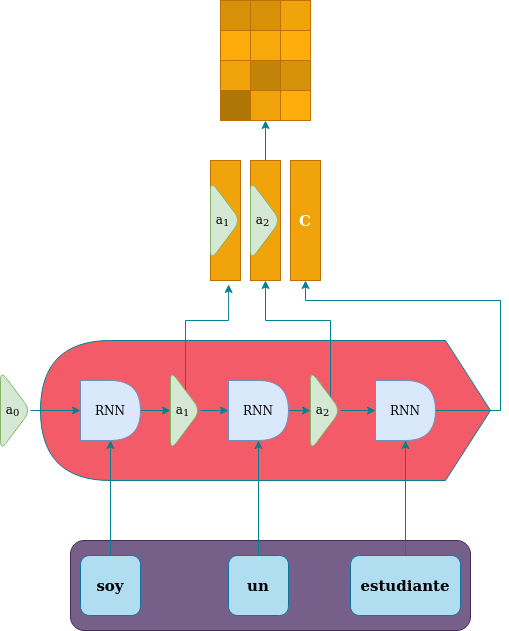

The diagram above was exported from draw.io. Its source (the exported page's mxGraphModel, read from the mxfile embedded in the PNG):
<mxGraphModel dx="790" dy="227" grid="1" gridSize="10" guides="1" tooltips="1" connect="1" arrows="1" fold="1" page="1" pageScale="1" pageWidth="1169" pageHeight="827" background="#114B5F" math="0" shadow="0">
  <root>
    <mxCell id="0" />
    <mxCell id="1" parent="0" />
    <mxCell id="mzickFjwtZiv7jNcxRdX-33" style="edgeStyle=orthogonalEdgeStyle;rounded=0;orthogonalLoop=1;jettySize=auto;html=1;entryX=1;entryY=0.5;entryDx=0;entryDy=0;strokeColor=#028090;fontColor=#E4FDE1;fillColor=#F45B69;" edge="1" parent="1" source="mzickFjwtZiv7jNcxRdX-24" target="mzickFjwtZiv7jNcxRdX-28">
      <mxGeometry relative="1" as="geometry" />
    </mxCell>
    <mxCell id="mzickFjwtZiv7jNcxRdX-24" value="&lt;font style=&quot;font-size: 15px;&quot; color=&quot;#FFFFFF&quot;&gt;C&lt;/font&gt;" style="rounded=0;whiteSpace=wrap;html=1;strokeColor=#BD7000;fillColor=#f0a30a;rotation=0;fontColor=#000000;fontStyle=1;fontFamily=Verdana;fontSize=15;flipH=1;flipV=0;direction=south;" vertex="1" parent="1">
      <mxGeometry x="550" y="1060" width="30" height="120" as="geometry" />
    </mxCell>
    <mxCell id="mzickFjwtZiv7jNcxRdX-25" value="&lt;font style=&quot;font-size: 15px;&quot; color=&quot;#FFFFFF&quot;&gt;C&lt;/font&gt;" style="rounded=0;whiteSpace=wrap;html=1;strokeColor=#BD7000;fillColor=#f0a30a;rotation=0;fontColor=#000000;fontStyle=1;fontFamily=Verdana;fontSize=15;flipH=1;flipV=0;direction=south;" vertex="1" parent="1">
      <mxGeometry x="510" y="1060" width="30" height="120" as="geometry" />
    </mxCell>
    <mxCell id="mzickFjwtZiv7jNcxRdX-1" value="" style="rounded=1;whiteSpace=wrap;html=1;strokeColor=#432D57;fontColor=#ffffff;fillColor=#76608a;fontStyle=1;fontFamily=Verdana;fontSize=15;" vertex="1" parent="1">
      <mxGeometry x="370" y="1440" width="400" height="90" as="geometry" />
    </mxCell>
    <mxCell id="mzickFjwtZiv7jNcxRdX-2" value="" style="shape=display;whiteSpace=wrap;html=1;strokeColor=#028090;fontColor=#E4FDE1;fillColor=#F45B69;size=0.1;rotation=0;flipV=1;flipH=1;fontStyle=1;fontFamily=Verdana;fontSize=15;" vertex="1" parent="1">
      <mxGeometry x="340" y="1240" width="450" height="140" as="geometry" />
    </mxCell>
    <mxCell id="mzickFjwtZiv7jNcxRdX-3" value="&lt;font style=&quot;font-size: 15px;&quot; color=&quot;#FFFFFF&quot;&gt;C&lt;/font&gt;" style="rounded=0;whiteSpace=wrap;html=1;strokeColor=#BD7000;fillColor=#f0a30a;rotation=0;fontColor=#000000;fontStyle=1;fontFamily=Verdana;fontSize=15;flipH=1;flipV=0;direction=south;" vertex="1" parent="1">
      <mxGeometry x="590" y="1060" width="30" height="120" as="geometry" />
    </mxCell>
    <mxCell id="mzickFjwtZiv7jNcxRdX-4" style="edgeStyle=orthogonalEdgeStyle;rounded=0;orthogonalLoop=1;jettySize=auto;html=1;entryX=0.5;entryY=1;entryDx=0;entryDy=0;strokeColor=#028090;fontColor=#E4FDE1;fillColor=#F45B69;" edge="1" parent="1" source="mzickFjwtZiv7jNcxRdX-5" target="mzickFjwtZiv7jNcxRdX-13">
      <mxGeometry relative="1" as="geometry" />
    </mxCell>
    <mxCell id="mzickFjwtZiv7jNcxRdX-5" value="soy" style="rounded=1;whiteSpace=wrap;html=1;strokeColor=#10739e;fillColor=#b1ddf0;fontStyle=1;fontFamily=Verdana;fontSize=15;" vertex="1" parent="1">
      <mxGeometry x="380" y="1455" width="60" height="60" as="geometry" />
    </mxCell>
    <mxCell id="mzickFjwtZiv7jNcxRdX-6" style="edgeStyle=orthogonalEdgeStyle;rounded=0;orthogonalLoop=1;jettySize=auto;html=1;entryX=0.5;entryY=1;entryDx=0;entryDy=0;strokeColor=#028090;fontColor=#E4FDE1;fillColor=#F45B69;" edge="1" parent="1" source="mzickFjwtZiv7jNcxRdX-7" target="mzickFjwtZiv7jNcxRdX-17">
      <mxGeometry relative="1" as="geometry" />
    </mxCell>
    <mxCell id="mzickFjwtZiv7jNcxRdX-7" value="un" style="rounded=1;whiteSpace=wrap;html=1;strokeColor=#10739e;fillColor=#b1ddf0;fontStyle=1;fontFamily=Verdana;fontSize=15;" vertex="1" parent="1">
      <mxGeometry x="528" y="1455" width="60" height="60" as="geometry" />
    </mxCell>
    <mxCell id="mzickFjwtZiv7jNcxRdX-8" style="edgeStyle=orthogonalEdgeStyle;rounded=0;orthogonalLoop=1;jettySize=auto;html=1;entryX=0.5;entryY=1;entryDx=0;entryDy=0;strokeColor=#028090;fontColor=#E4FDE1;fillColor=#F45B69;" edge="1" parent="1" source="mzickFjwtZiv7jNcxRdX-9" target="mzickFjwtZiv7jNcxRdX-19">
      <mxGeometry relative="1" as="geometry" />
    </mxCell>
    <mxCell id="mzickFjwtZiv7jNcxRdX-9" value="estudiante" style="rounded=1;whiteSpace=wrap;html=1;strokeColor=#10739e;fillColor=#b1ddf0;fontStyle=1;fontFamily=Verdana;fontSize=15;" vertex="1" parent="1">
      <mxGeometry x="650" y="1455" width="110" height="60" as="geometry" />
    </mxCell>
    <mxCell id="mzickFjwtZiv7jNcxRdX-10" style="edgeStyle=orthogonalEdgeStyle;rounded=0;orthogonalLoop=1;jettySize=auto;html=1;entryX=0;entryY=0.5;entryDx=0;entryDy=0;strokeColor=#028090;fontColor=#E4FDE1;fillColor=#F45B69;" edge="1" parent="1" source="mzickFjwtZiv7jNcxRdX-11" target="mzickFjwtZiv7jNcxRdX-13">
      <mxGeometry relative="1" as="geometry" />
    </mxCell>
    <mxCell id="mzickFjwtZiv7jNcxRdX-11" value="&lt;div align=&quot;left&quot;&gt;&amp;nbsp;a&lt;sub&gt;0&lt;/sub&gt;&lt;/div&gt;" style="triangle;whiteSpace=wrap;html=1;align=left;fillColor=#d5e8d4;strokeColor=#82b366;rounded=1;" vertex="1" parent="1">
      <mxGeometry x="300" y="1270" width="30" height="80" as="geometry" />
    </mxCell>
    <mxCell id="mzickFjwtZiv7jNcxRdX-12" style="edgeStyle=orthogonalEdgeStyle;rounded=0;orthogonalLoop=1;jettySize=auto;html=1;entryX=0;entryY=0.5;entryDx=0;entryDy=0;strokeColor=#028090;fontColor=#E4FDE1;fillColor=#F45B69;" edge="1" parent="1" source="mzickFjwtZiv7jNcxRdX-13" target="mzickFjwtZiv7jNcxRdX-15">
      <mxGeometry relative="1" as="geometry" />
    </mxCell>
    <mxCell id="mzickFjwtZiv7jNcxRdX-13" value="RNN" style="shape=delay;whiteSpace=wrap;html=1;fillColor=#dae8fc;strokeColor=#6c8ebf;rounded=1;" vertex="1" parent="1">
      <mxGeometry x="380" y="1280" width="60" height="60" as="geometry" />
    </mxCell>
    <mxCell id="mzickFjwtZiv7jNcxRdX-14" style="edgeStyle=orthogonalEdgeStyle;rounded=0;orthogonalLoop=1;jettySize=auto;html=1;entryX=0;entryY=0.5;entryDx=0;entryDy=0;strokeColor=#028090;fontColor=#E4FDE1;fillColor=#F45B69;" edge="1" parent="1" source="mzickFjwtZiv7jNcxRdX-15" target="mzickFjwtZiv7jNcxRdX-17">
      <mxGeometry relative="1" as="geometry" />
    </mxCell>
    <mxCell id="mzickFjwtZiv7jNcxRdX-27" style="edgeStyle=orthogonalEdgeStyle;rounded=0;orthogonalLoop=1;jettySize=auto;html=1;entryX=1.033;entryY=0.605;entryDx=0;entryDy=0;entryPerimeter=0;strokeColor=#028090;fontColor=#E4FDE1;fillColor=#F45B69;" edge="1" parent="1" source="mzickFjwtZiv7jNcxRdX-15" target="mzickFjwtZiv7jNcxRdX-25">
      <mxGeometry relative="1" as="geometry">
        <Array as="points">
          <mxPoint x="485" y="1220" />
          <mxPoint x="528" y="1220" />
        </Array>
      </mxGeometry>
    </mxCell>
    <mxCell id="mzickFjwtZiv7jNcxRdX-15" value="&lt;div align=&quot;left&quot;&gt;&amp;nbsp;a&lt;sub&gt;1&lt;/sub&gt;&lt;/div&gt;" style="triangle;whiteSpace=wrap;html=1;align=left;fillColor=#d5e8d4;strokeColor=#82b366;rounded=1;" vertex="1" parent="1">
      <mxGeometry x="470" y="1270" width="30" height="80" as="geometry" />
    </mxCell>
    <mxCell id="mzickFjwtZiv7jNcxRdX-16" style="edgeStyle=orthogonalEdgeStyle;rounded=0;orthogonalLoop=1;jettySize=auto;html=1;strokeColor=#028090;fontColor=#E4FDE1;fillColor=#F45B69;" edge="1" parent="1" source="mzickFjwtZiv7jNcxRdX-17" target="mzickFjwtZiv7jNcxRdX-21">
      <mxGeometry relative="1" as="geometry" />
    </mxCell>
    <mxCell id="mzickFjwtZiv7jNcxRdX-17" value="RNN" style="shape=delay;whiteSpace=wrap;html=1;fillColor=#dae8fc;strokeColor=#6c8ebf;rounded=1;" vertex="1" parent="1">
      <mxGeometry x="528" y="1280" width="60" height="60" as="geometry" />
    </mxCell>
    <mxCell id="mzickFjwtZiv7jNcxRdX-18" style="edgeStyle=orthogonalEdgeStyle;rounded=0;orthogonalLoop=1;jettySize=auto;html=1;entryX=1;entryY=0.5;entryDx=0;entryDy=0;strokeColor=#028090;fontColor=#E4FDE1;fillColor=#F45B69;" edge="1" parent="1" source="mzickFjwtZiv7jNcxRdX-19" target="mzickFjwtZiv7jNcxRdX-3">
      <mxGeometry relative="1" as="geometry">
        <Array as="points">
          <mxPoint x="800" y="1310" />
          <mxPoint x="800" y="1200" />
          <mxPoint x="605" y="1200" />
        </Array>
      </mxGeometry>
    </mxCell>
    <mxCell id="mzickFjwtZiv7jNcxRdX-19" value="RNN" style="shape=delay;whiteSpace=wrap;html=1;fillColor=#dae8fc;strokeColor=#6c8ebf;rounded=1;" vertex="1" parent="1">
      <mxGeometry x="675" y="1280" width="60" height="60" as="geometry" />
    </mxCell>
    <mxCell id="mzickFjwtZiv7jNcxRdX-20" style="edgeStyle=orthogonalEdgeStyle;rounded=0;orthogonalLoop=1;jettySize=auto;html=1;strokeColor=#028090;fontColor=#E4FDE1;fillColor=#F45B69;" edge="1" parent="1" source="mzickFjwtZiv7jNcxRdX-21" target="mzickFjwtZiv7jNcxRdX-19">
      <mxGeometry relative="1" as="geometry" />
    </mxCell>
    <mxCell id="mzickFjwtZiv7jNcxRdX-26" style="edgeStyle=orthogonalEdgeStyle;rounded=0;orthogonalLoop=1;jettySize=auto;html=1;entryX=1;entryY=0.5;entryDx=0;entryDy=0;strokeColor=#028090;fontColor=#E4FDE1;fillColor=#F45B69;" edge="1" parent="1" source="mzickFjwtZiv7jNcxRdX-21" target="mzickFjwtZiv7jNcxRdX-24">
      <mxGeometry relative="1" as="geometry">
        <Array as="points">
          <mxPoint x="630" y="1220" />
          <mxPoint x="565" y="1220" />
        </Array>
      </mxGeometry>
    </mxCell>
    <mxCell id="mzickFjwtZiv7jNcxRdX-21" value="&lt;div align=&quot;left&quot;&gt;&amp;nbsp;a&lt;sub&gt;2&lt;/sub&gt;&lt;/div&gt;" style="triangle;whiteSpace=wrap;html=1;align=left;fillColor=#d5e8d4;strokeColor=#82b366;rounded=1;" vertex="1" parent="1">
      <mxGeometry x="610" y="1270" width="30" height="80" as="geometry" />
    </mxCell>
    <mxCell id="mzickFjwtZiv7jNcxRdX-22" value="&lt;div align=&quot;left&quot;&gt;&amp;nbsp;a&lt;sub&gt;2&lt;/sub&gt;&lt;/div&gt;" style="triangle;whiteSpace=wrap;html=1;align=left;fillColor=#d5e8d4;strokeColor=#82b366;rounded=1;" vertex="1" parent="1">
      <mxGeometry x="550" y="1080" width="30" height="80" as="geometry" />
    </mxCell>
    <mxCell id="mzickFjwtZiv7jNcxRdX-23" value="&lt;div align=&quot;left&quot;&gt;&amp;nbsp;a&lt;sub&gt;1&lt;/sub&gt;&lt;/div&gt;" style="triangle;whiteSpace=wrap;html=1;align=left;fillColor=#d5e8d4;strokeColor=#82b366;rounded=1;" vertex="1" parent="1">
      <mxGeometry x="510" y="1080" width="30" height="80" as="geometry" />
    </mxCell>
    <mxCell id="mzickFjwtZiv7jNcxRdX-28" value="" style="rounded=0;whiteSpace=wrap;html=1;strokeColor=#BD7000;fillColor=#f0a30a;rotation=0;fontColor=#000000;fontStyle=1;fontFamily=Verdana;fontSize=15;flipH=1;flipV=0;direction=south;" vertex="1" parent="1">
      <mxGeometry x="550" y="900" width="30" height="120" as="geometry" />
    </mxCell>
    <mxCell id="mzickFjwtZiv7jNcxRdX-29" value="" style="rounded=0;whiteSpace=wrap;html=1;strokeColor=#BD7000;fillColor=#f0a30a;rotation=0;fontColor=#000000;fontStyle=1;fontFamily=Verdana;fontSize=15;flipH=1;flipV=0;direction=south;" vertex="1" parent="1">
      <mxGeometry x="520" y="900" width="30" height="120" as="geometry" />
    </mxCell>
    <mxCell id="mzickFjwtZiv7jNcxRdX-30" value="" style="rounded=0;whiteSpace=wrap;html=1;strokeColor=#BD7000;fillColor=#f0a30a;rotation=0;fontColor=#000000;fontStyle=1;fontFamily=Verdana;fontSize=15;flipH=1;flipV=0;direction=south;" vertex="1" parent="1">
      <mxGeometry x="580" y="900" width="30" height="120" as="geometry" />
    </mxCell>
    <mxCell id="mzickFjwtZiv7jNcxRdX-34" value="" style="rounded=0;whiteSpace=wrap;html=1;strokeColor=#BD7000;fontColor=#000000;fillColor=#D69109;" vertex="1" parent="1">
      <mxGeometry x="520" y="900" width="30" height="30" as="geometry" />
    </mxCell>
    <mxCell id="mzickFjwtZiv7jNcxRdX-37" value="" style="rounded=0;whiteSpace=wrap;html=1;strokeColor=#BD7000;fontColor=#000000;fillColor=#FCAB0B;" vertex="1" parent="1">
      <mxGeometry x="520" y="930" width="30" height="30" as="geometry" />
    </mxCell>
    <mxCell id="mzickFjwtZiv7jNcxRdX-38" value="" style="rounded=0;whiteSpace=wrap;html=1;strokeColor=#BD7000;fontColor=#000000;fillColor=#f0a30a;" vertex="1" parent="1">
      <mxGeometry x="520" y="960" width="30" height="30" as="geometry" />
    </mxCell>
    <mxCell id="mzickFjwtZiv7jNcxRdX-39" value="" style="rounded=0;whiteSpace=wrap;html=1;strokeColor=#BD7000;fontColor=#000000;fillColor=#AD7607;" vertex="1" parent="1">
      <mxGeometry x="520" y="990" width="30" height="30" as="geometry" />
    </mxCell>
    <mxCell id="mzickFjwtZiv7jNcxRdX-40" value="" style="rounded=0;whiteSpace=wrap;html=1;strokeColor=#BD7000;fontColor=#000000;fillColor=#D69109;" vertex="1" parent="1">
      <mxGeometry x="550" y="900" width="30" height="30" as="geometry" />
    </mxCell>
    <mxCell id="mzickFjwtZiv7jNcxRdX-41" value="" style="rounded=0;whiteSpace=wrap;html=1;strokeColor=#BD7000;fontColor=#000000;fillColor=#F7A80A;" vertex="1" parent="1">
      <mxGeometry x="550" y="930" width="30" height="30" as="geometry" />
    </mxCell>
    <mxCell id="mzickFjwtZiv7jNcxRdX-42" value="" style="rounded=0;whiteSpace=wrap;html=1;strokeColor=#BD7000;fontColor=#000000;fillColor=#C28408;" vertex="1" parent="1">
      <mxGeometry x="550" y="960" width="30" height="30" as="geometry" />
    </mxCell>
    <mxCell id="mzickFjwtZiv7jNcxRdX-43" value="" style="rounded=0;whiteSpace=wrap;html=1;strokeColor=#BD7000;fontColor=#000000;fillColor=#f0a30a;" vertex="1" parent="1">
      <mxGeometry x="550" y="990" width="30" height="30" as="geometry" />
    </mxCell>
    <mxCell id="mzickFjwtZiv7jNcxRdX-44" value="" style="rounded=0;whiteSpace=wrap;html=1;strokeColor=#BD7000;fontColor=#000000;fillColor=#f0a30a;" vertex="1" parent="1">
      <mxGeometry x="580" y="900" width="30" height="30" as="geometry" />
    </mxCell>
    <mxCell id="mzickFjwtZiv7jNcxRdX-45" value="" style="rounded=0;whiteSpace=wrap;html=1;strokeColor=#BD7000;fontColor=#000000;fillColor=#FFAD0B;" vertex="1" parent="1">
      <mxGeometry x="580" y="930" width="30" height="30" as="geometry" />
    </mxCell>
    <mxCell id="mzickFjwtZiv7jNcxRdX-46" value="" style="rounded=0;whiteSpace=wrap;html=1;strokeColor=#BD7000;fontColor=#000000;fillColor=#D69209;" vertex="1" parent="1">
      <mxGeometry x="580" y="960" width="30" height="30" as="geometry" />
    </mxCell>
    <mxCell id="mzickFjwtZiv7jNcxRdX-47" value="" style="rounded=0;whiteSpace=wrap;html=1;strokeColor=#BD7000;fontColor=#000000;fillColor=#FFAD0B;" vertex="1" parent="1">
      <mxGeometry x="580" y="990" width="30" height="30" as="geometry" />
    </mxCell>
  </root>
</mxGraphModel>